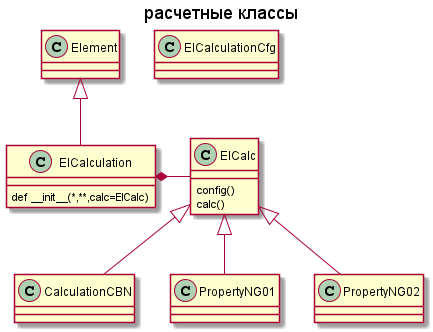

The diagram above was rendered by PlantUML. Its source (embedded in the PNG):
@startuml

title расчетные классы

class Element

class ElCalculationCfg

class ElCalculation{

def __init__(*,**,calc=ElCalc)
}

Element <|-- ElCalculation
ElCalculation *- ElCalc

class ElCalc {
config()
calc()
}

class CalculationCBN{
}
class PropertyNG01{
}
class PropertyNG01{
}

ElCalc <|-- PropertyNG01
ElCalc <|-- PropertyNG02
ElCalc <|-- CalculationCBN


@enduml